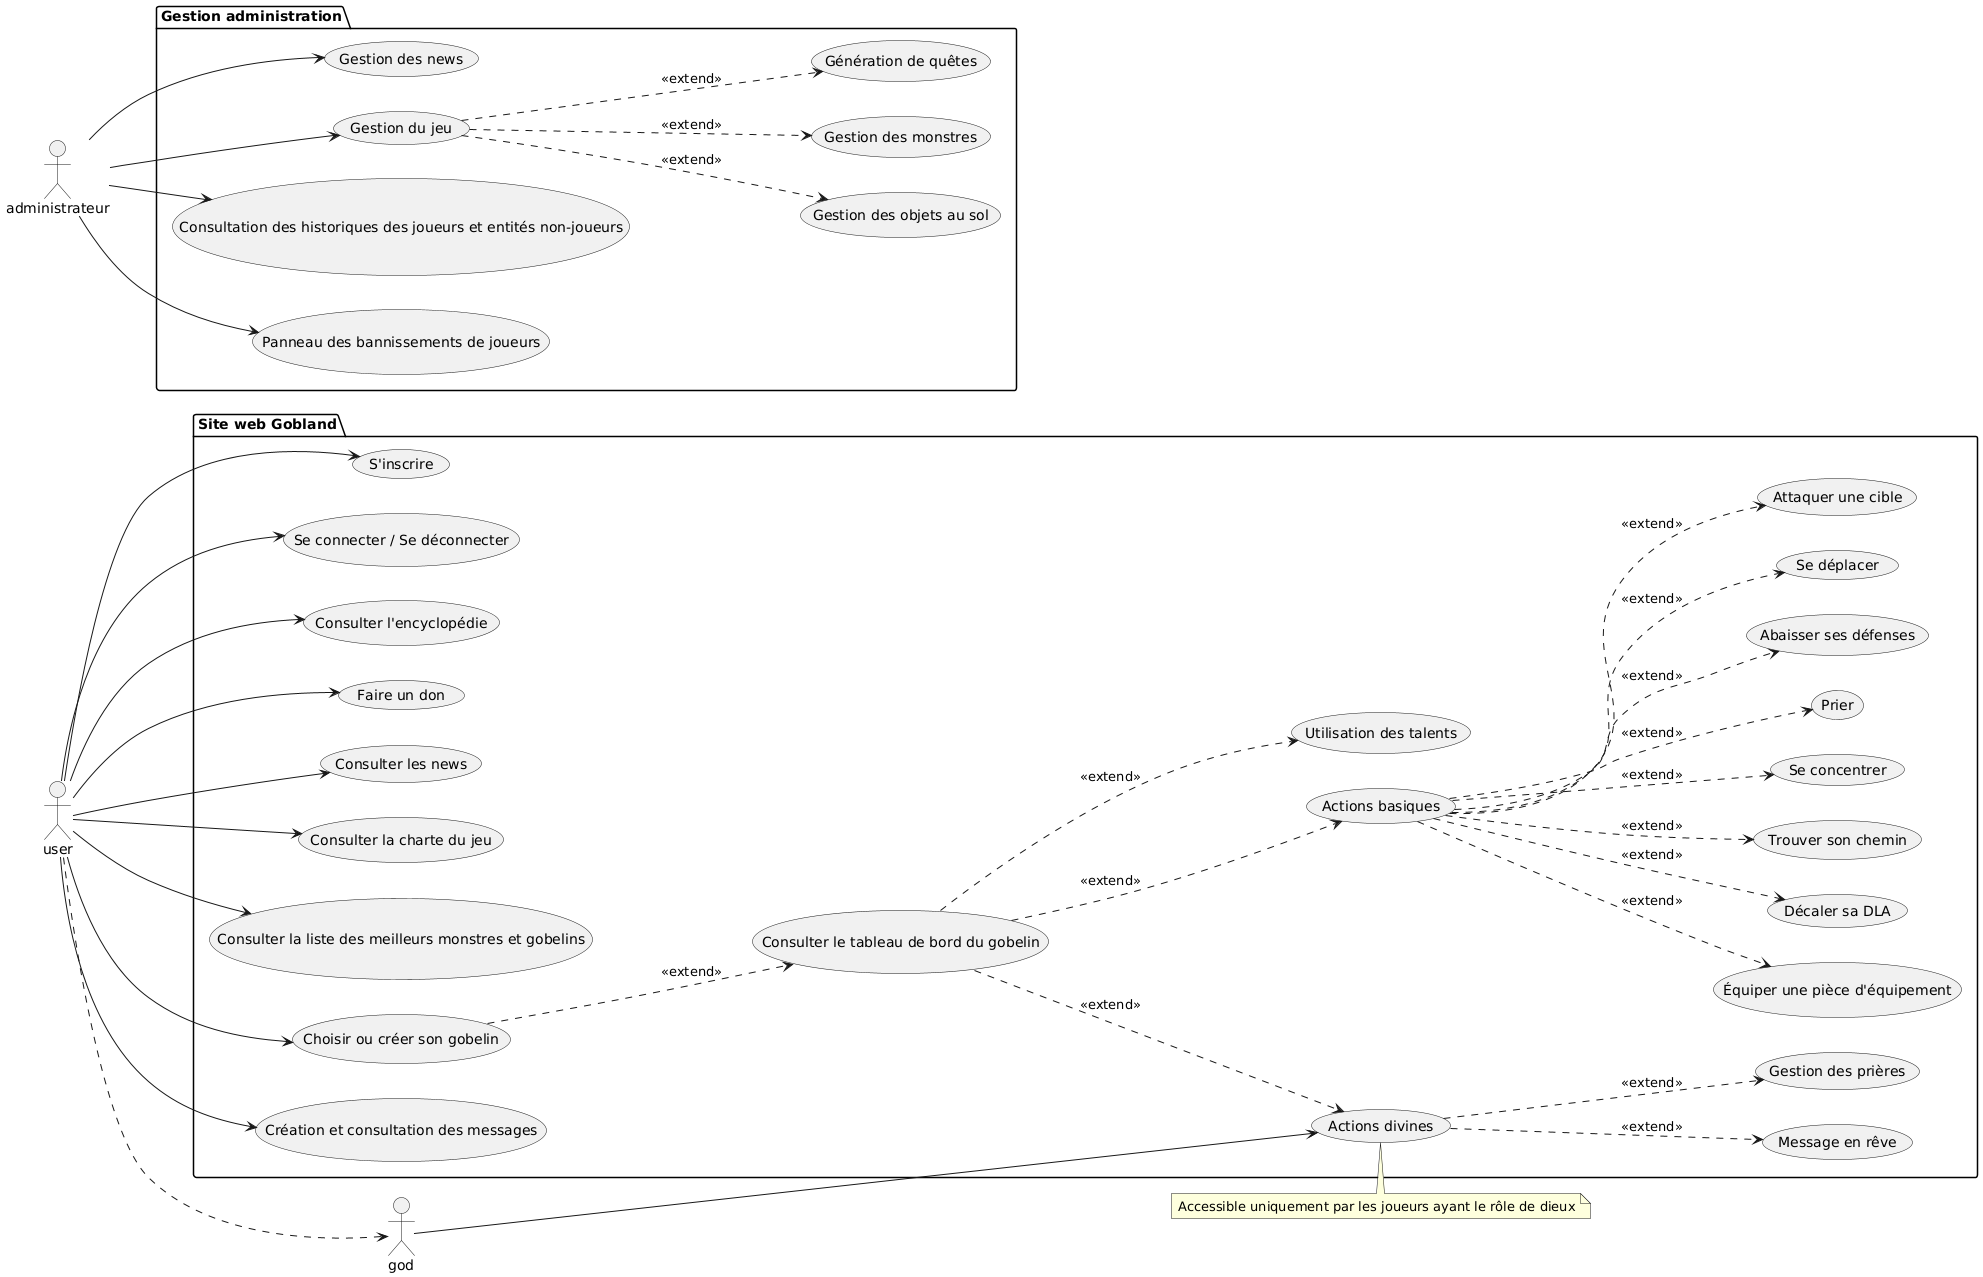

The diagram above was rendered by PlantUML. Its source (embedded in the PNG):
@startuml
left to right direction

actor user
actor god
actor administrateur

user ..> god

package "Site web Gobland" {
    usecase "S'inscrire"
    usecase "Se connecter / Se déconnecter"
    usecase "Consulter l'encyclopédie"
    usecase "Faire un don"
    usecase "Consulter les news"
    usecase "Consulter la charte du jeu"
    usecase "Consulter la liste des meilleurs monstres et gobelins" as top
    usecase "Choisir ou créer son gobelin" as selectgob
    usecase "Consulter le tableau de bord du gobelin" as panjeux
    usecase "Actions basiques" as actbas
    usecase "Utilisation des talents" as acttal
    usecase "Actions divines" as actdiv
    usecase "Création et consultation des messages" as message
    usecase "Message en rêve" as mesdiv
    usecase "Gestion des prières" as prayer
    usecase "Se déplacer" as move
    usecase "Attaquer une cible" as target
    usecase "Équiper une pièce d'équipement" as equip
    usecase "Décaler sa DLA" as DLA
    usecase "Trouver son chemin" as touvchem
    usecase "Se concentrer" as conc
    usecase "Prier"
    usecase "Abaisser ses défenses" as abdef
}

package "Gestion administration" {
    usecase "Gestion des news"
    usecase "Gestion du jeu" as game
    usecase "Gestion des objets au sol" as object
    usecase "Gestion des monstres" as monster
    usecase "Génération de quêtes" as quest
    usecase "Consultation des historiques des joueurs et entités non-joueurs" as event
    usecase "Panneau des bannissements de joueurs" as ban
}

selectgob ..> panjeux :<<extend>>
panjeux ..> actbas :<<extend>>
panjeux ..> acttal :<<extend>>
panjeux ..> actdiv :<<extend>>
actdiv ..> mesdiv :<<extend>>
actdiv ..> prayer :<<extend>>
actbas ..> move :<<extend>>
actbas ..> target :<<extend>>
actbas ..> equip :<<extend>>
actbas ..> DLA :<<extend>>
actbas ..> Prier :<<extend>>
actbas ..> touvchem :<<extend>>
actbas ..> conc :<<extend>>
actbas ..> abdef :<<extend>>

note top of actdiv
    Accessible uniquement par les joueurs ayant le rôle de dieux
end note

god --> (actdiv)
user --> (Consulter l'encyclopédie)
user --> (Faire un don)
user --> (Consulter les news)
user --> (Consulter la charte du jeu)
user --> (top)
user --> (Se connecter / Se déconnecter)
user --> (S'inscrire)
user --> (selectgob)
user --> (message)

game ..> monster :<<extend>>
game ..> object :<<extend>>
game ..> quest :<<extend>>

administrateur --> (Gestion des news)
administrateur --> (game)
administrateur --> (event)
administrateur --> (ban)
@enduml